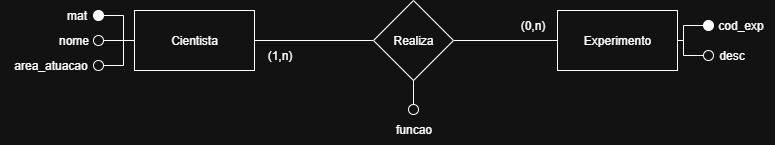

The diagram above was exported from draw.io. Its source (the exported page's mxGraphModel, read from the mxfile embedded in the PNG):
<mxGraphModel dx="1188" dy="648" grid="1" gridSize="10" guides="1" tooltips="1" connect="1" arrows="1" fold="1" page="1" pageScale="1" pageWidth="827" pageHeight="1169" math="0" shadow="0">
  <root>
    <mxCell id="0" />
    <mxCell id="1" parent="0" />
    <mxCell id="YRughlTywrAbxrRgDC5U-4" style="edgeStyle=orthogonalEdgeStyle;rounded=0;orthogonalLoop=1;jettySize=auto;html=1;endArrow=none;endFill=0;" edge="1" parent="1" source="YRughlTywrAbxrRgDC5U-1" target="YRughlTywrAbxrRgDC5U-3">
      <mxGeometry relative="1" as="geometry" />
    </mxCell>
    <mxCell id="YRughlTywrAbxrRgDC5U-1" value="Cientista" style="rounded=0;whiteSpace=wrap;html=1;" vertex="1" parent="1">
      <mxGeometry x="151" y="390" width="120" height="60" as="geometry" />
    </mxCell>
    <mxCell id="YRughlTywrAbxrRgDC5U-2" value="Experimento" style="rounded=0;whiteSpace=wrap;html=1;" vertex="1" parent="1">
      <mxGeometry x="574" y="390" width="120" height="60" as="geometry" />
    </mxCell>
    <mxCell id="YRughlTywrAbxrRgDC5U-5" style="edgeStyle=orthogonalEdgeStyle;rounded=0;orthogonalLoop=1;jettySize=auto;html=1;endArrow=none;endFill=0;" edge="1" parent="1" source="YRughlTywrAbxrRgDC5U-3" target="YRughlTywrAbxrRgDC5U-2">
      <mxGeometry relative="1" as="geometry" />
    </mxCell>
    <mxCell id="YRughlTywrAbxrRgDC5U-3" value="Realiza" style="rhombus;whiteSpace=wrap;html=1;" vertex="1" parent="1">
      <mxGeometry x="390" y="380" width="80" height="80" as="geometry" />
    </mxCell>
    <mxCell id="YRughlTywrAbxrRgDC5U-6" value="(0,n)" style="text;html=1;align=center;verticalAlign=middle;resizable=0;points=[];autosize=1;strokeColor=none;fillColor=none;" vertex="1" parent="1">
      <mxGeometry x="524" y="390" width="50" height="30" as="geometry" />
    </mxCell>
    <mxCell id="YRughlTywrAbxrRgDC5U-7" value="(1,n)" style="text;html=1;align=center;verticalAlign=middle;resizable=0;points=[];autosize=1;strokeColor=none;fillColor=none;" vertex="1" parent="1">
      <mxGeometry x="271" y="420" width="50" height="30" as="geometry" />
    </mxCell>
    <mxCell id="YRughlTywrAbxrRgDC5U-29" style="edgeStyle=orthogonalEdgeStyle;rounded=0;orthogonalLoop=1;jettySize=auto;html=1;entryX=1;entryY=0.5;entryDx=0;entryDy=0;endArrow=none;endFill=0;" edge="1" parent="1" source="YRughlTywrAbxrRgDC5U-8" target="YRughlTywrAbxrRgDC5U-2">
      <mxGeometry relative="1" as="geometry" />
    </mxCell>
    <mxCell id="YRughlTywrAbxrRgDC5U-8" value="" style="ellipse;whiteSpace=wrap;html=1;aspect=fixed;fillColor=light-dark(#FFFFFF,#FFFFFF);" vertex="1" parent="1">
      <mxGeometry x="720" y="400" width="10" height="10" as="geometry" />
    </mxCell>
    <mxCell id="YRughlTywrAbxrRgDC5U-18" style="edgeStyle=orthogonalEdgeStyle;rounded=0;orthogonalLoop=1;jettySize=auto;html=1;endArrow=none;endFill=0;" edge="1" parent="1" source="YRughlTywrAbxrRgDC5U-9" target="YRughlTywrAbxrRgDC5U-1">
      <mxGeometry relative="1" as="geometry" />
    </mxCell>
    <mxCell id="YRughlTywrAbxrRgDC5U-9" value="" style="ellipse;whiteSpace=wrap;html=1;aspect=fixed;fillColor=light-dark(#FFFFFF,#FFFFFF);" vertex="1" parent="1">
      <mxGeometry x="110" y="390" width="10" height="10" as="geometry" />
    </mxCell>
    <mxCell id="YRughlTywrAbxrRgDC5U-16" style="edgeStyle=orthogonalEdgeStyle;rounded=0;orthogonalLoop=1;jettySize=auto;html=1;endArrow=none;endFill=0;" edge="1" parent="1" source="YRughlTywrAbxrRgDC5U-10" target="YRughlTywrAbxrRgDC5U-1">
      <mxGeometry relative="1" as="geometry" />
    </mxCell>
    <mxCell id="YRughlTywrAbxrRgDC5U-10" value="" style="ellipse;whiteSpace=wrap;html=1;aspect=fixed;" vertex="1" parent="1">
      <mxGeometry x="110" y="415" width="10" height="10" as="geometry" />
    </mxCell>
    <mxCell id="YRughlTywrAbxrRgDC5U-20" style="edgeStyle=orthogonalEdgeStyle;rounded=0;orthogonalLoop=1;jettySize=auto;html=1;entryX=0;entryY=0.5;entryDx=0;entryDy=0;startArrow=none;startFill=0;endArrow=none;endFill=0;" edge="1" parent="1" source="YRughlTywrAbxrRgDC5U-12" target="YRughlTywrAbxrRgDC5U-1">
      <mxGeometry relative="1" as="geometry" />
    </mxCell>
    <mxCell id="YRughlTywrAbxrRgDC5U-12" value="" style="ellipse;whiteSpace=wrap;html=1;aspect=fixed;" vertex="1" parent="1">
      <mxGeometry x="110" y="440" width="10" height="10" as="geometry" />
    </mxCell>
    <mxCell id="YRughlTywrAbxrRgDC5U-30" value="" style="edgeStyle=orthogonalEdgeStyle;rounded=0;orthogonalLoop=1;jettySize=auto;html=1;endArrow=none;endFill=0;" edge="1" parent="1" source="YRughlTywrAbxrRgDC5U-13" target="YRughlTywrAbxrRgDC5U-2">
      <mxGeometry relative="1" as="geometry" />
    </mxCell>
    <mxCell id="YRughlTywrAbxrRgDC5U-13" value="" style="ellipse;whiteSpace=wrap;html=1;aspect=fixed;" vertex="1" parent="1">
      <mxGeometry x="720" y="430" width="10" height="10" as="geometry" />
    </mxCell>
    <mxCell id="YRughlTywrAbxrRgDC5U-21" value="mat" style="text;html=1;align=center;verticalAlign=middle;resizable=0;points=[];autosize=1;strokeColor=none;fillColor=none;" vertex="1" parent="1">
      <mxGeometry x="73" y="380" width="40" height="30" as="geometry" />
    </mxCell>
    <mxCell id="YRughlTywrAbxrRgDC5U-22" value="nome" style="text;html=1;align=center;verticalAlign=middle;resizable=0;points=[];autosize=1;strokeColor=none;fillColor=none;" vertex="1" parent="1">
      <mxGeometry x="65" y="405" width="50" height="30" as="geometry" />
    </mxCell>
    <mxCell id="YRughlTywrAbxrRgDC5U-23" value="area_atuacao" style="text;html=1;align=center;verticalAlign=middle;resizable=0;points=[];autosize=1;strokeColor=none;fillColor=none;" vertex="1" parent="1">
      <mxGeometry x="17" y="430" width="100" height="30" as="geometry" />
    </mxCell>
    <mxCell id="YRughlTywrAbxrRgDC5U-31" value="cod_exp" style="text;html=1;align=center;verticalAlign=middle;resizable=0;points=[];autosize=1;strokeColor=none;fillColor=none;" vertex="1" parent="1">
      <mxGeometry x="722" y="390" width="70" height="30" as="geometry" />
    </mxCell>
    <mxCell id="YRughlTywrAbxrRgDC5U-32" value="desc" style="text;html=1;align=center;verticalAlign=middle;resizable=0;points=[];autosize=1;strokeColor=none;fillColor=none;" vertex="1" parent="1">
      <mxGeometry x="723" y="420" width="50" height="30" as="geometry" />
    </mxCell>
    <mxCell id="YRughlTywrAbxrRgDC5U-35" value="" style="edgeStyle=orthogonalEdgeStyle;rounded=0;orthogonalLoop=1;jettySize=auto;html=1;endArrow=none;endFill=0;" edge="1" parent="1" source="YRughlTywrAbxrRgDC5U-33" target="YRughlTywrAbxrRgDC5U-3">
      <mxGeometry relative="1" as="geometry" />
    </mxCell>
    <mxCell id="YRughlTywrAbxrRgDC5U-33" value="" style="ellipse;whiteSpace=wrap;html=1;aspect=fixed;" vertex="1" parent="1">
      <mxGeometry x="425" y="484" width="10" height="10" as="geometry" />
    </mxCell>
    <mxCell id="YRughlTywrAbxrRgDC5U-36" value="funcao" style="text;html=1;align=center;verticalAlign=middle;resizable=0;points=[];autosize=1;strokeColor=none;fillColor=none;" vertex="1" parent="1">
      <mxGeometry x="400" y="494" width="60" height="30" as="geometry" />
    </mxCell>
  </root>
</mxGraphModel>